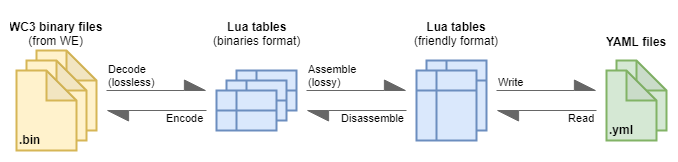

The diagram above was exported from draw.io. Its source (the exported page's mxGraphModel, read from the mxfile embedded in the PNG):
<mxGraphModel dx="1038" dy="510" grid="1" gridSize="10" guides="0" tooltips="1" connect="1" arrows="1" fold="1" page="1" pageScale="1" pageWidth="1169" pageHeight="827" math="0" shadow="0">
  <root>
    <mxCell id="0" />
    <mxCell id="1" parent="0" />
    <mxCell id="2" value="" style="shape=internalStorage;whiteSpace=wrap;html=1;backgroundOutline=1;strokeWidth=2;fillColor=#dae8fc;strokeColor=#6c8ebf;" vertex="1" parent="1">
      <mxGeometry x="370" y="130" width="60" height="40" as="geometry" />
    </mxCell>
    <mxCell id="3" value="" style="shape=note;whiteSpace=wrap;html=1;backgroundOutline=1;darkOpacity=0.05;strokeWidth=2;fillColor=#fff2cc;strokeColor=#d6b656;" vertex="1" parent="1">
      <mxGeometry x="170" y="110" width="60" height="80" as="geometry" />
    </mxCell>
    <mxCell id="4" value="" style="shape=note;whiteSpace=wrap;html=1;backgroundOutline=1;darkOpacity=0.05;strokeWidth=2;fillColor=#fff2cc;strokeColor=#d6b656;" vertex="1" parent="1">
      <mxGeometry x="160" y="120" width="60" height="80" as="geometry" />
    </mxCell>
    <mxCell id="5" value="" style="shape=internalStorage;whiteSpace=wrap;html=1;backgroundOutline=1;strokeWidth=2;fillColor=#dae8fc;strokeColor=#6c8ebf;" vertex="1" parent="1">
      <mxGeometry x="360" y="140" width="60" height="40" as="geometry" />
    </mxCell>
    <mxCell id="6" value="" style="shape=internalStorage;whiteSpace=wrap;html=1;backgroundOutline=1;strokeWidth=2;fillColor=#dae8fc;strokeColor=#6c8ebf;" vertex="1" parent="1">
      <mxGeometry x="560" y="120" width="60" height="70" as="geometry" />
    </mxCell>
    <mxCell id="7" value=".yml" style="shape=note;whiteSpace=wrap;html=1;backgroundOutline=1;darkOpacity=0.05;strokeWidth=2;align=left;verticalAlign=bottom;fontStyle=1;fillColor=#d5e8d4;strokeColor=#82b366;" vertex="1" parent="1">
      <mxGeometry x="750" y="120" width="50" height="70" as="geometry" />
    </mxCell>
    <mxCell id="8" value=".bin" style="shape=note;whiteSpace=wrap;html=1;backgroundOutline=1;darkOpacity=0.05;strokeWidth=2;verticalAlign=bottom;align=left;fontStyle=1;fillColor=#fff2cc;strokeColor=#d6b656;" vertex="1" parent="1">
      <mxGeometry x="150" y="130" width="60" height="80" as="geometry" />
    </mxCell>
    <mxCell id="9" value="" style="shape=internalStorage;whiteSpace=wrap;html=1;backgroundOutline=1;strokeWidth=2;fillColor=#dae8fc;strokeColor=#6c8ebf;" vertex="1" parent="1">
      <mxGeometry x="350" y="150" width="60" height="40" as="geometry" />
    </mxCell>
    <mxCell id="10" value="&lt;b&gt;WC3 binary files&lt;/b&gt;&lt;br&gt;(from WE)" style="text;html=1;strokeColor=none;fillColor=none;align=center;verticalAlign=bottom;rounded=0;" vertex="1" parent="1">
      <mxGeometry x="160" y="70" width="60" height="40" as="geometry" />
    </mxCell>
    <mxCell id="11" value="&lt;b&gt;Lua tables&lt;/b&gt;&lt;br&gt;(binaries format)" style="text;html=1;strokeColor=none;fillColor=none;align=center;verticalAlign=bottom;rounded=0;" vertex="1" parent="1">
      <mxGeometry x="350" y="70" width="80" height="40" as="geometry" />
    </mxCell>
    <mxCell id="12" value="&lt;b&gt;Lua tables&lt;/b&gt;&lt;br&gt;(friendly format)" style="text;html=1;strokeColor=none;fillColor=none;align=center;verticalAlign=bottom;rounded=0;" vertex="1" parent="1">
      <mxGeometry x="560" y="70" width="60" height="40" as="geometry" />
    </mxCell>
    <mxCell id="13" value="&lt;b&gt;YAML files&lt;br&gt;&lt;/b&gt;" style="text;html=1;strokeColor=none;fillColor=none;align=center;verticalAlign=bottom;rounded=0;" vertex="1" parent="1">
      <mxGeometry x="740" y="70" width="60" height="40" as="geometry" />
    </mxCell>
    <mxCell id="14" value="Encode" style="endArrow=async;html=1;labelPosition=right;verticalLabelPosition=middle;align=right;verticalAlign=top;spacingBottom=0;fillColor=#f5f5f5;strokeColor=#666666;endFill=1;endSize=20;spacingTop=-5;" edge="1" parent="1">
      <mxGeometry x="-1" width="50" height="50" relative="1" as="geometry">
        <mxPoint x="340" y="170" as="sourcePoint" />
        <mxPoint x="240" y="170" as="targetPoint" />
        <mxPoint as="offset" />
      </mxGeometry>
    </mxCell>
    <mxCell id="15" value="Decode&lt;br&gt;(lossless)" style="endArrow=async;html=1;labelPosition=left;verticalLabelPosition=middle;align=left;verticalAlign=bottom;spacingTop=0;fillColor=#f5f5f5;strokeColor=#666666;endFill=1;endSize=20;" edge="1" parent="1">
      <mxGeometry x="-1" width="50" height="50" relative="1" as="geometry">
        <mxPoint x="240" y="150" as="sourcePoint" />
        <mxPoint x="340" y="150" as="targetPoint" />
        <mxPoint as="offset" />
      </mxGeometry>
    </mxCell>
    <mxCell id="16" value="Assemble&lt;br&gt;(lossy)" style="endArrow=async;html=1;labelPosition=left;verticalLabelPosition=middle;align=left;verticalAlign=bottom;spacingTop=0;fillColor=#f5f5f5;strokeColor=#666666;endFill=1;endSize=20;" edge="1" parent="1">
      <mxGeometry x="-1" width="50" height="50" relative="1" as="geometry">
        <mxPoint x="440" y="150" as="sourcePoint" />
        <mxPoint x="540" y="150" as="targetPoint" />
        <mxPoint as="offset" />
      </mxGeometry>
    </mxCell>
    <mxCell id="17" value="Disassemble&lt;br&gt;" style="endArrow=async;html=1;labelPosition=right;verticalLabelPosition=middle;align=right;verticalAlign=top;spacingBottom=0;fillColor=#f5f5f5;strokeColor=#666666;endFill=1;endSize=20;spacingTop=-5;" edge="1" parent="1">
      <mxGeometry x="-1" width="50" height="50" relative="1" as="geometry">
        <mxPoint x="540" y="170" as="sourcePoint" />
        <mxPoint x="440" y="170" as="targetPoint" />
        <mxPoint as="offset" />
      </mxGeometry>
    </mxCell>
    <mxCell id="18" value="Write" style="endArrow=async;html=1;labelPosition=left;verticalLabelPosition=middle;align=left;verticalAlign=bottom;spacingTop=0;fillColor=#f5f5f5;strokeColor=#666666;endFill=1;endSize=20;" edge="1" parent="1">
      <mxGeometry x="-1" width="50" height="50" relative="1" as="geometry">
        <mxPoint x="630" y="150" as="sourcePoint" />
        <mxPoint x="730" y="150" as="targetPoint" />
        <mxPoint as="offset" />
      </mxGeometry>
    </mxCell>
    <mxCell id="19" value="Read" style="endArrow=async;html=1;labelPosition=right;verticalLabelPosition=middle;align=right;verticalAlign=top;spacingBottom=0;fillColor=#f5f5f5;strokeColor=#666666;endFill=1;endSize=20;spacingTop=-5;" edge="1" parent="1">
      <mxGeometry x="-1" width="50" height="50" relative="1" as="geometry">
        <mxPoint x="730" y="170" as="sourcePoint" />
        <mxPoint x="630" y="170" as="targetPoint" />
        <mxPoint as="offset" />
      </mxGeometry>
    </mxCell>
    <mxCell id="20" value="" style="shape=internalStorage;whiteSpace=wrap;html=1;backgroundOutline=1;strokeWidth=2;fillColor=#dae8fc;strokeColor=#6c8ebf;" vertex="1" parent="1">
      <mxGeometry x="550" y="130" width="60" height="70" as="geometry" />
    </mxCell>
    <mxCell id="21" value=".yml" style="shape=note;whiteSpace=wrap;html=1;backgroundOutline=1;darkOpacity=0.05;strokeWidth=2;align=left;verticalAlign=bottom;fontStyle=1;fillColor=#d5e8d4;strokeColor=#82b366;" vertex="1" parent="1">
      <mxGeometry x="740" y="130" width="50" height="70" as="geometry" />
    </mxCell>
  </root>
</mxGraphModel>